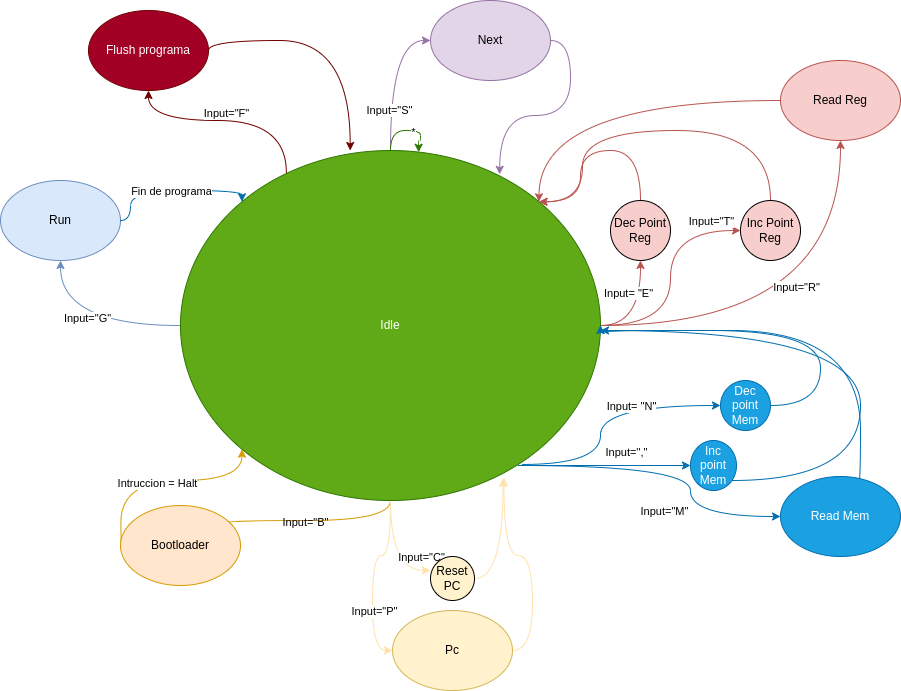

The diagram above was exported from draw.io. Its source (the exported page's mxGraphModel, read from the mxfile embedded in the PNG):
<mxGraphModel dx="1861" dy="439" grid="1" gridSize="10" guides="1" tooltips="1" connect="1" arrows="1" fold="1" page="1" pageScale="1" pageWidth="827" pageHeight="1169" math="0" shadow="0">
  <root>
    <mxCell id="0" />
    <mxCell id="1" parent="0" />
    <mxCell id="liNlLHAuG8ZjkPynASH7-7" style="edgeStyle=orthogonalEdgeStyle;rounded=0;orthogonalLoop=1;jettySize=auto;html=1;entryX=0.5;entryY=1;entryDx=0;entryDy=0;curved=1;fillColor=#dae8fc;strokeColor=#6c8ebf;" parent="1" source="liNlLHAuG8ZjkPynASH7-1" target="liNlLHAuG8ZjkPynASH7-2" edge="1">
      <mxGeometry relative="1" as="geometry" />
    </mxCell>
    <mxCell id="liNlLHAuG8ZjkPynASH7-23" value="Input=&quot;G&quot;" style="edgeLabel;html=1;align=center;verticalAlign=middle;resizable=0;points=[];" parent="liNlLHAuG8ZjkPynASH7-7" vertex="1" connectable="0">
      <mxGeometry x="0.009" y="-8" relative="1" as="geometry">
        <mxPoint x="-1" as="offset" />
      </mxGeometry>
    </mxCell>
    <mxCell id="liNlLHAuG8ZjkPynASH7-8" style="edgeStyle=orthogonalEdgeStyle;rounded=0;orthogonalLoop=1;jettySize=auto;html=1;entryX=0;entryY=0.5;entryDx=0;entryDy=0;curved=1;fillColor=#e1d5e7;strokeColor=#9673a6;" parent="1" source="liNlLHAuG8ZjkPynASH7-1" target="liNlLHAuG8ZjkPynASH7-3" edge="1">
      <mxGeometry relative="1" as="geometry">
        <mxPoint x="150" y="300" as="sourcePoint" />
      </mxGeometry>
    </mxCell>
    <mxCell id="liNlLHAuG8ZjkPynASH7-24" value="Input=&quot;S&quot;" style="edgeLabel;html=1;align=center;verticalAlign=middle;resizable=0;points=[];" parent="liNlLHAuG8ZjkPynASH7-8" vertex="1" connectable="0">
      <mxGeometry x="-0.1084" y="1" relative="1" as="geometry">
        <mxPoint x="-1" y="26" as="offset" />
      </mxGeometry>
    </mxCell>
    <mxCell id="liNlLHAuG8ZjkPynASH7-9" style="edgeStyle=orthogonalEdgeStyle;curved=1;rounded=0;orthogonalLoop=1;jettySize=auto;html=1;entryX=1;entryY=0;entryDx=0;entryDy=0;labelBackgroundColor=#FFCCCC;labelBorderColor=none;fillColor=#ffe6cc;strokeColor=#d79b00;" parent="1" source="liNlLHAuG8ZjkPynASH7-1" target="liNlLHAuG8ZjkPynASH7-4" edge="1">
      <mxGeometry relative="1" as="geometry" />
    </mxCell>
    <mxCell id="liNlLHAuG8ZjkPynASH7-22" value="Input=&quot;B&quot;" style="edgeLabel;html=1;align=center;verticalAlign=middle;resizable=0;points=[];labelBackgroundColor=none;labelBorderColor=none;" parent="liNlLHAuG8ZjkPynASH7-9" vertex="1" connectable="0">
      <mxGeometry x="-0.1572" y="16" relative="1" as="geometry">
        <mxPoint x="-26" y="-15" as="offset" />
      </mxGeometry>
    </mxCell>
    <mxCell id="liNlLHAuG8ZjkPynASH7-25" style="edgeStyle=orthogonalEdgeStyle;curved=1;rounded=0;orthogonalLoop=1;jettySize=auto;html=1;entryX=0.5;entryY=1;entryDx=0;entryDy=0;fillColor=#f8cecc;strokeColor=#b85450;" parent="1" source="liNlLHAuG8ZjkPynASH7-1" target="liNlLHAuG8ZjkPynASH7-6" edge="1">
      <mxGeometry relative="1" as="geometry" />
    </mxCell>
    <mxCell id="liNlLHAuG8ZjkPynASH7-26" value="Input=&quot;R&quot;" style="edgeLabel;html=1;align=center;verticalAlign=middle;resizable=0;points=[];" parent="liNlLHAuG8ZjkPynASH7-25" vertex="1" connectable="0">
      <mxGeometry x="0.131" y="11" relative="1" as="geometry">
        <mxPoint x="-34" y="-39" as="offset" />
      </mxGeometry>
    </mxCell>
    <mxCell id="fImbz0N3LRZQojrXVMpw-17" style="edgeStyle=orthogonalEdgeStyle;curved=1;rounded=0;orthogonalLoop=1;jettySize=auto;html=1;entryX=0;entryY=0.5;entryDx=0;entryDy=0;strokeColor=#006EAF;exitX=0.813;exitY=0.897;exitDx=0;exitDy=0;exitPerimeter=0;" parent="1" source="liNlLHAuG8ZjkPynASH7-1" target="fImbz0N3LRZQojrXVMpw-14" edge="1">
      <mxGeometry relative="1" as="geometry">
        <Array as="points">
          <mxPoint x="250" y="464" />
          <mxPoint x="250" y="405" />
        </Array>
      </mxGeometry>
    </mxCell>
    <mxCell id="fImbz0N3LRZQojrXVMpw-22" value="Input= &quot;N&quot;" style="edgeLabel;html=1;align=center;verticalAlign=middle;resizable=0;points=[];" parent="fImbz0N3LRZQojrXVMpw-17" connectable="0" vertex="1">
      <mxGeometry x="0.1971" y="4" relative="1" as="geometry">
        <mxPoint x="14" y="4" as="offset" />
      </mxGeometry>
    </mxCell>
    <mxCell id="fImbz0N3LRZQojrXVMpw-20" style="edgeStyle=orthogonalEdgeStyle;curved=1;rounded=0;orthogonalLoop=1;jettySize=auto;html=1;entryX=0;entryY=0.5;entryDx=0;entryDy=0;exitX=0.816;exitY=0.9;exitDx=0;exitDy=0;strokeColor=#006EAF;exitPerimeter=0;" parent="1" source="liNlLHAuG8ZjkPynASH7-1" target="fImbz0N3LRZQojrXVMpw-13" edge="1">
      <mxGeometry relative="1" as="geometry" />
    </mxCell>
    <mxCell id="fImbz0N3LRZQojrXVMpw-21" value="Input='',&quot;" style="edgeLabel;html=1;align=center;verticalAlign=middle;resizable=0;points=[];" parent="fImbz0N3LRZQojrXVMpw-20" connectable="0" vertex="1">
      <mxGeometry x="0.236" y="14" relative="1" as="geometry">
        <mxPoint as="offset" />
      </mxGeometry>
    </mxCell>
    <mxCell id="fImbz0N3LRZQojrXVMpw-26" style="edgeStyle=orthogonalEdgeStyle;curved=1;rounded=0;orthogonalLoop=1;jettySize=auto;html=1;strokeColor=#B85450;" parent="1" source="liNlLHAuG8ZjkPynASH7-1" target="fImbz0N3LRZQojrXVMpw-25" edge="1">
      <mxGeometry relative="1" as="geometry" />
    </mxCell>
    <mxCell id="fImbz0N3LRZQojrXVMpw-31" value="Input=&quot;T&quot;" style="edgeLabel;html=1;align=center;verticalAlign=middle;resizable=0;points=[];" parent="fImbz0N3LRZQojrXVMpw-26" connectable="0" vertex="1">
      <mxGeometry x="0.7486" y="10" relative="1" as="geometry">
        <mxPoint as="offset" />
      </mxGeometry>
    </mxCell>
    <mxCell id="fImbz0N3LRZQojrXVMpw-27" style="edgeStyle=orthogonalEdgeStyle;curved=1;rounded=0;orthogonalLoop=1;jettySize=auto;html=1;entryX=0.5;entryY=1;entryDx=0;entryDy=0;strokeColor=#B85450;" parent="1" source="liNlLHAuG8ZjkPynASH7-1" target="fImbz0N3LRZQojrXVMpw-23" edge="1">
      <mxGeometry relative="1" as="geometry" />
    </mxCell>
    <mxCell id="fImbz0N3LRZQojrXVMpw-30" value="Input= &quot;E&quot;" style="edgeLabel;html=1;align=center;verticalAlign=middle;resizable=0;points=[];" parent="fImbz0N3LRZQojrXVMpw-27" connectable="0" vertex="1">
      <mxGeometry x="0.3897" y="13" relative="1" as="geometry">
        <mxPoint as="offset" />
      </mxGeometry>
    </mxCell>
    <mxCell id="fImbz0N3LRZQojrXVMpw-33" style="edgeStyle=orthogonalEdgeStyle;curved=1;rounded=0;orthogonalLoop=1;jettySize=auto;html=1;entryX=0;entryY=0.5;entryDx=0;entryDy=0;strokeColor=#FFE1AD;" parent="1" source="liNlLHAuG8ZjkPynASH7-1" target="liNlLHAuG8ZjkPynASH7-5" edge="1">
      <mxGeometry relative="1" as="geometry" />
    </mxCell>
    <mxCell id="fImbz0N3LRZQojrXVMpw-34" value="Input=&quot;P&quot;" style="edgeLabel;html=1;align=center;verticalAlign=middle;resizable=0;points=[];" parent="fImbz0N3LRZQojrXVMpw-33" connectable="0" vertex="1">
      <mxGeometry x="-0.3409" relative="1" as="geometry">
        <mxPoint x="-10" y="55" as="offset" />
      </mxGeometry>
    </mxCell>
    <mxCell id="fImbz0N3LRZQojrXVMpw-39" style="edgeStyle=orthogonalEdgeStyle;curved=1;rounded=0;orthogonalLoop=1;jettySize=auto;html=1;entryX=0;entryY=0.318;entryDx=0;entryDy=0;entryPerimeter=0;strokeColor=#FFE1AD;" parent="1" source="liNlLHAuG8ZjkPynASH7-1" target="fImbz0N3LRZQojrXVMpw-36" edge="1">
      <mxGeometry relative="1" as="geometry" />
    </mxCell>
    <mxCell id="fImbz0N3LRZQojrXVMpw-40" value="Input=&quot;C&quot;" style="edgeLabel;html=1;align=center;verticalAlign=middle;resizable=0;points=[];" parent="fImbz0N3LRZQojrXVMpw-39" connectable="0" vertex="1">
      <mxGeometry x="-0.0087" y="12" relative="1" as="geometry">
        <mxPoint x="18" y="1" as="offset" />
      </mxGeometry>
    </mxCell>
    <mxCell id="liNlLHAuG8ZjkPynASH7-1" value="Idle" style="ellipse;whiteSpace=wrap;html=1;fillColor=#60a917;fontColor=#ffffff;strokeColor=#2D7600;" parent="1" vertex="1">
      <mxGeometry x="-170" y="150" width="420" height="350" as="geometry" />
    </mxCell>
    <mxCell id="liNlLHAuG8ZjkPynASH7-2" value="Run" style="ellipse;whiteSpace=wrap;html=1;fillColor=#dae8fc;strokeColor=#6c8ebf;" parent="1" vertex="1">
      <mxGeometry x="-350" y="180" width="120" height="80" as="geometry" />
    </mxCell>
    <mxCell id="liNlLHAuG8ZjkPynASH7-12" style="edgeStyle=orthogonalEdgeStyle;curved=1;rounded=0;orthogonalLoop=1;jettySize=auto;html=1;entryX=0.76;entryY=0.068;entryDx=0;entryDy=0;exitX=1;exitY=0.5;exitDx=0;exitDy=0;fillColor=#e1d5e7;strokeColor=#9673a6;entryPerimeter=0;" parent="1" source="liNlLHAuG8ZjkPynASH7-3" target="liNlLHAuG8ZjkPynASH7-1" edge="1">
      <mxGeometry relative="1" as="geometry" />
    </mxCell>
    <mxCell id="liNlLHAuG8ZjkPynASH7-3" value="Next" style="ellipse;whiteSpace=wrap;html=1;fillColor=#e1d5e7;strokeColor=#9673a6;" parent="1" vertex="1">
      <mxGeometry x="80" width="120" height="80" as="geometry" />
    </mxCell>
    <mxCell id="liNlLHAuG8ZjkPynASH7-17" style="edgeStyle=orthogonalEdgeStyle;curved=1;rounded=0;orthogonalLoop=1;jettySize=auto;html=1;entryX=0;entryY=1;entryDx=0;entryDy=0;labelBackgroundColor=#FFCCCC;labelBorderColor=none;fillColor=#ffe6cc;strokeColor=#d79b00;exitX=0.007;exitY=0.437;exitDx=0;exitDy=0;exitPerimeter=0;" parent="1" source="liNlLHAuG8ZjkPynASH7-4" target="liNlLHAuG8ZjkPynASH7-1" edge="1">
      <mxGeometry relative="1" as="geometry">
        <Array as="points">
          <mxPoint x="-229" y="565" />
          <mxPoint x="-230" y="510" />
          <mxPoint x="-230" y="480" />
          <mxPoint x="-108" y="480" />
        </Array>
      </mxGeometry>
    </mxCell>
    <mxCell id="FzJUADTSfe9bIWvzPQa2-1" value="Intruccion = Halt" style="edgeLabel;html=1;align=center;verticalAlign=middle;resizable=0;points=[];" vertex="1" connectable="0" parent="liNlLHAuG8ZjkPynASH7-17">
      <mxGeometry x="0.1191" y="-2" relative="1" as="geometry">
        <mxPoint as="offset" />
      </mxGeometry>
    </mxCell>
    <mxCell id="liNlLHAuG8ZjkPynASH7-4" value="Bootloader" style="ellipse;whiteSpace=wrap;html=1;labelBackgroundColor=none;labelBorderColor=none;fillColor=#ffe6cc;strokeColor=#d79b00;" parent="1" vertex="1">
      <mxGeometry x="-230" y="505" width="120" height="80" as="geometry" />
    </mxCell>
    <mxCell id="fImbz0N3LRZQojrXVMpw-35" style="edgeStyle=orthogonalEdgeStyle;curved=1;rounded=0;orthogonalLoop=1;jettySize=auto;html=1;entryX=0.77;entryY=0.935;entryDx=0;entryDy=0;entryPerimeter=0;strokeColor=#FFE1AD;exitX=1;exitY=0.5;exitDx=0;exitDy=0;" parent="1" source="liNlLHAuG8ZjkPynASH7-5" target="liNlLHAuG8ZjkPynASH7-1" edge="1">
      <mxGeometry relative="1" as="geometry" />
    </mxCell>
    <mxCell id="liNlLHAuG8ZjkPynASH7-5" value="Pc" style="ellipse;whiteSpace=wrap;html=1;strokeColor=#d6b656;fillColor=#FFF2CC;" parent="1" vertex="1">
      <mxGeometry x="42" y="610" width="120" height="80" as="geometry" />
    </mxCell>
    <mxCell id="liNlLHAuG8ZjkPynASH7-15" style="edgeStyle=orthogonalEdgeStyle;curved=1;rounded=0;orthogonalLoop=1;jettySize=auto;html=1;entryX=1;entryY=0;entryDx=0;entryDy=0;fillColor=#f8cecc;strokeColor=#B85450;" parent="1" source="liNlLHAuG8ZjkPynASH7-6" target="liNlLHAuG8ZjkPynASH7-1" edge="1">
      <mxGeometry relative="1" as="geometry" />
    </mxCell>
    <mxCell id="liNlLHAuG8ZjkPynASH7-6" value="Read Reg" style="ellipse;whiteSpace=wrap;html=1;fillColor=#F8CECC;strokeColor=#b85450;" parent="1" vertex="1">
      <mxGeometry x="430" y="60" width="120" height="80" as="geometry" />
    </mxCell>
    <mxCell id="liNlLHAuG8ZjkPynASH7-19" style="edgeStyle=orthogonalEdgeStyle;curved=1;rounded=0;orthogonalLoop=1;jettySize=auto;html=1;entryX=0.567;entryY=0.005;entryDx=0;entryDy=0;fillColor=#60a917;strokeColor=#2D7600;entryPerimeter=0;" parent="1" source="liNlLHAuG8ZjkPynASH7-1" target="liNlLHAuG8ZjkPynASH7-1" edge="1">
      <mxGeometry relative="1" as="geometry">
        <Array as="points">
          <mxPoint x="40" y="130" />
          <mxPoint x="70" y="130" />
          <mxPoint x="70" y="140" />
          <mxPoint x="68" y="140" />
        </Array>
      </mxGeometry>
    </mxCell>
    <mxCell id="liNlLHAuG8ZjkPynASH7-20" value="*" style="edgeLabel;html=1;align=center;verticalAlign=middle;resizable=0;points=[];" parent="liNlLHAuG8ZjkPynASH7-19" vertex="1" connectable="0">
      <mxGeometry x="0.1368" y="-1" relative="1" as="geometry">
        <mxPoint as="offset" />
      </mxGeometry>
    </mxCell>
    <mxCell id="Vkj9WMX_rEa5eBuLKWjL-1" style="edgeStyle=orthogonalEdgeStyle;curved=1;rounded=0;orthogonalLoop=1;jettySize=auto;html=1;entryX=0;entryY=0.5;entryDx=0;entryDy=0;exitX=0.803;exitY=0.9;exitDx=0;exitDy=0;strokeColor=#006EAF;fillColor=#1ba1e2;exitPerimeter=0;" parent="1" source="liNlLHAuG8ZjkPynASH7-1" target="Vkj9WMX_rEa5eBuLKWjL-4" edge="1">
      <mxGeometry relative="1" as="geometry">
        <mxPoint x="290" y="290" as="sourcePoint" />
      </mxGeometry>
    </mxCell>
    <mxCell id="Vkj9WMX_rEa5eBuLKWjL-2" value="Input=&quot;M&quot;" style="edgeLabel;html=1;align=center;verticalAlign=middle;resizable=0;points=[];" parent="Vkj9WMX_rEa5eBuLKWjL-1" vertex="1" connectable="0">
      <mxGeometry x="-0.2372" y="16" relative="1" as="geometry">
        <mxPoint x="26" y="61" as="offset" />
      </mxGeometry>
    </mxCell>
    <mxCell id="Vkj9WMX_rEa5eBuLKWjL-3" style="edgeStyle=orthogonalEdgeStyle;curved=1;rounded=0;orthogonalLoop=1;jettySize=auto;html=1;entryX=1;entryY=0.5;entryDx=0;entryDy=0;strokeColor=#006EAF;fillColor=#1ba1e2;exitX=0.5;exitY=0;exitDx=0;exitDy=0;" parent="1" source="Vkj9WMX_rEa5eBuLKWjL-4" target="liNlLHAuG8ZjkPynASH7-1" edge="1">
      <mxGeometry relative="1" as="geometry">
        <Array as="points">
          <mxPoint x="490" y="530" />
          <mxPoint x="510" y="530" />
          <mxPoint x="510" y="330" />
          <mxPoint x="250" y="330" />
        </Array>
        <mxPoint x="332.42640687119297" y="278.284271247462" as="targetPoint" />
      </mxGeometry>
    </mxCell>
    <mxCell id="Vkj9WMX_rEa5eBuLKWjL-4" value="Read Mem" style="ellipse;whiteSpace=wrap;html=1;strokeColor=#006EAF;fillColor=#1ba1e2;fontColor=#ffffff;" parent="1" vertex="1">
      <mxGeometry x="430" y="476" width="120" height="80" as="geometry" />
    </mxCell>
    <mxCell id="fImbz0N3LRZQojrXVMpw-11" style="edgeStyle=orthogonalEdgeStyle;curved=1;rounded=0;orthogonalLoop=1;jettySize=auto;html=1;entryX=0;entryY=0;entryDx=0;entryDy=0;exitX=1;exitY=0.5;exitDx=0;exitDy=0;fillColor=#1ba1e2;strokeColor=#006EAF;" parent="1" source="liNlLHAuG8ZjkPynASH7-2" target="liNlLHAuG8ZjkPynASH7-1" edge="1">
      <mxGeometry relative="1" as="geometry">
        <Array as="points">
          <mxPoint x="-220" y="220" />
          <mxPoint x="-220" y="190" />
          <mxPoint x="-108" y="190" />
        </Array>
      </mxGeometry>
    </mxCell>
    <mxCell id="FzJUADTSfe9bIWvzPQa2-2" value="Fin de programa" style="edgeLabel;html=1;align=center;verticalAlign=middle;resizable=0;points=[];" vertex="1" connectable="0" parent="fImbz0N3LRZQojrXVMpw-11">
      <mxGeometry x="-0.4642" y="-1" relative="1" as="geometry">
        <mxPoint x="36" y="-1" as="offset" />
      </mxGeometry>
    </mxCell>
    <mxCell id="fImbz0N3LRZQojrXVMpw-18" style="edgeStyle=orthogonalEdgeStyle;curved=1;rounded=0;orthogonalLoop=1;jettySize=auto;html=1;strokeColor=#006EAF;" parent="1" source="fImbz0N3LRZQojrXVMpw-13" edge="1">
      <mxGeometry relative="1" as="geometry">
        <mxPoint x="250" y="330" as="targetPoint" />
        <Array as="points">
          <mxPoint x="510" y="480" />
          <mxPoint x="510" y="330" />
        </Array>
      </mxGeometry>
    </mxCell>
    <mxCell id="fImbz0N3LRZQojrXVMpw-13" value="Inc point Mem" style="ellipse;whiteSpace=wrap;html=1;strokeColor=#006EAF;fillColor=#1ba1e2;fontColor=#ffffff;" parent="1" vertex="1">
      <mxGeometry x="340" y="440" width="46" height="50" as="geometry" />
    </mxCell>
    <mxCell id="fImbz0N3LRZQojrXVMpw-19" style="edgeStyle=orthogonalEdgeStyle;curved=1;rounded=0;orthogonalLoop=1;jettySize=auto;html=1;entryX=1;entryY=0.5;entryDx=0;entryDy=0;strokeColor=#006EAF;" parent="1" source="fImbz0N3LRZQojrXVMpw-14" target="liNlLHAuG8ZjkPynASH7-1" edge="1">
      <mxGeometry relative="1" as="geometry">
        <Array as="points">
          <mxPoint x="470" y="405" />
          <mxPoint x="470" y="330" />
          <mxPoint x="250" y="330" />
        </Array>
      </mxGeometry>
    </mxCell>
    <mxCell id="fImbz0N3LRZQojrXVMpw-14" value="Dec point Mem" style="ellipse;whiteSpace=wrap;html=1;strokeColor=#006EAF;fillColor=#1ba1e2;fontColor=#ffffff;" parent="1" vertex="1">
      <mxGeometry x="370" y="380" width="50" height="50" as="geometry" />
    </mxCell>
    <mxCell id="fImbz0N3LRZQojrXVMpw-28" style="edgeStyle=orthogonalEdgeStyle;curved=1;rounded=0;orthogonalLoop=1;jettySize=auto;html=1;entryX=1;entryY=0;entryDx=0;entryDy=0;strokeColor=#B85450;" parent="1" source="fImbz0N3LRZQojrXVMpw-23" target="liNlLHAuG8ZjkPynASH7-1" edge="1">
      <mxGeometry relative="1" as="geometry">
        <Array as="points">
          <mxPoint x="290" y="150" />
          <mxPoint x="230" y="150" />
          <mxPoint x="230" y="201" />
        </Array>
      </mxGeometry>
    </mxCell>
    <mxCell id="fImbz0N3LRZQojrXVMpw-23" value="Dec Point Reg" style="ellipse;whiteSpace=wrap;html=1;aspect=fixed;fillColor=#F8CECC;" parent="1" vertex="1">
      <mxGeometry x="260" y="200" width="60" height="60" as="geometry" />
    </mxCell>
    <mxCell id="fImbz0N3LRZQojrXVMpw-29" style="edgeStyle=orthogonalEdgeStyle;curved=1;rounded=0;orthogonalLoop=1;jettySize=auto;html=1;entryX=1;entryY=0;entryDx=0;entryDy=0;strokeColor=#B85450;" parent="1" source="fImbz0N3LRZQojrXVMpw-25" target="liNlLHAuG8ZjkPynASH7-1" edge="1">
      <mxGeometry relative="1" as="geometry">
        <Array as="points">
          <mxPoint x="420" y="130" />
          <mxPoint x="232" y="130" />
        </Array>
      </mxGeometry>
    </mxCell>
    <mxCell id="fImbz0N3LRZQojrXVMpw-25" value="Inc Point Reg" style="ellipse;whiteSpace=wrap;html=1;aspect=fixed;fillColor=#F8CECC;" parent="1" vertex="1">
      <mxGeometry x="390" y="200" width="60" height="60" as="geometry" />
    </mxCell>
    <mxCell id="fImbz0N3LRZQojrXVMpw-38" style="edgeStyle=orthogonalEdgeStyle;curved=1;rounded=0;orthogonalLoop=1;jettySize=auto;html=1;entryX=0.768;entryY=0.937;entryDx=0;entryDy=0;entryPerimeter=0;strokeColor=#FFE1AD;exitX=1;exitY=0.5;exitDx=0;exitDy=0;" parent="1" source="fImbz0N3LRZQojrXVMpw-36" target="liNlLHAuG8ZjkPynASH7-1" edge="1">
      <mxGeometry relative="1" as="geometry">
        <Array as="points">
          <mxPoint x="153" y="578" />
        </Array>
      </mxGeometry>
    </mxCell>
    <mxCell id="fImbz0N3LRZQojrXVMpw-36" value="Reset PC" style="ellipse;whiteSpace=wrap;html=1;aspect=fixed;fillColor=#FFF2CC;" parent="1" vertex="1">
      <mxGeometry x="80" y="556" width="44" height="44" as="geometry" />
    </mxCell>
    <mxCell id="rTbib9XA29kDMaI_sxcz-1" style="edgeStyle=orthogonalEdgeStyle;rounded=0;orthogonalLoop=1;jettySize=auto;html=1;entryX=0.5;entryY=1;entryDx=0;entryDy=0;curved=1;fillColor=#a20025;strokeColor=#6F0000;exitX=0.252;exitY=0.063;exitDx=0;exitDy=0;exitPerimeter=0;" parent="1" source="liNlLHAuG8ZjkPynASH7-1" target="rTbib9XA29kDMaI_sxcz-3" edge="1">
      <mxGeometry relative="1" as="geometry">
        <mxPoint x="-62" y="225" as="sourcePoint" />
      </mxGeometry>
    </mxCell>
    <mxCell id="rTbib9XA29kDMaI_sxcz-2" value="Input=&quot;F&quot;" style="edgeLabel;html=1;align=center;verticalAlign=middle;resizable=0;points=[];" parent="rTbib9XA29kDMaI_sxcz-1" connectable="0" vertex="1">
      <mxGeometry x="0.009" y="-8" relative="1" as="geometry">
        <mxPoint x="-1" as="offset" />
      </mxGeometry>
    </mxCell>
    <mxCell id="rTbib9XA29kDMaI_sxcz-3" value="Flush programa" style="ellipse;whiteSpace=wrap;html=1;fillColor=#a20025;strokeColor=#6F0000;fontColor=#ffffff;" parent="1" vertex="1">
      <mxGeometry x="-262" y="10" width="120" height="80" as="geometry" />
    </mxCell>
    <mxCell id="rTbib9XA29kDMaI_sxcz-4" style="edgeStyle=orthogonalEdgeStyle;curved=1;rounded=0;orthogonalLoop=1;jettySize=auto;html=1;entryX=0.404;entryY=0;entryDx=0;entryDy=0;exitX=1;exitY=0.5;exitDx=0;exitDy=0;entryPerimeter=0;fillColor=#a20025;strokeColor=#6F0000;" parent="1" source="rTbib9XA29kDMaI_sxcz-3" target="liNlLHAuG8ZjkPynASH7-1" edge="1">
      <mxGeometry relative="1" as="geometry">
        <Array as="points">
          <mxPoint x="-142" y="40" />
          <mxPoint y="40" />
        </Array>
        <mxPoint x="-0.49242404917504246" y="101.2563132923542" as="targetPoint" />
      </mxGeometry>
    </mxCell>
  </root>
</mxGraphModel>